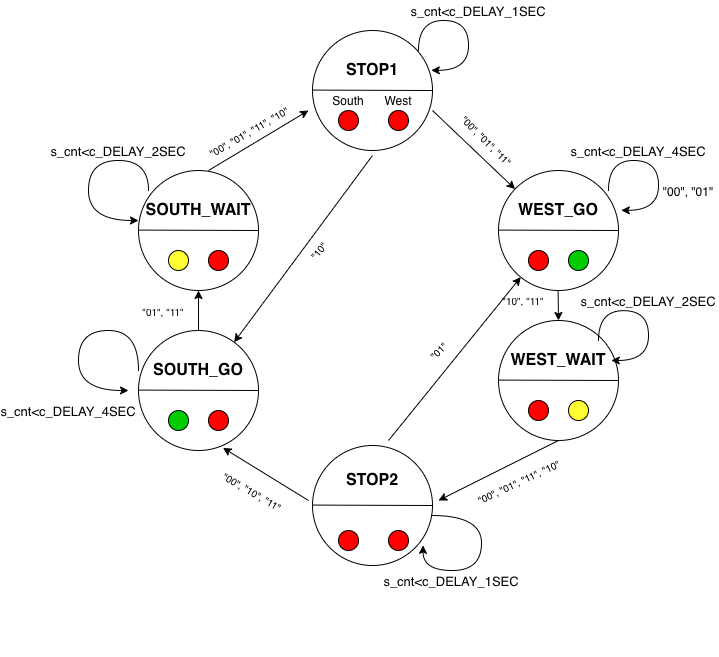

The diagram above was exported from draw.io. Its source (the exported page's mxGraphModel, read from the mxfile embedded in the PNG):
<mxGraphModel dx="988" dy="616" grid="1" gridSize="10" guides="1" tooltips="1" connect="1" arrows="1" fold="1" page="1" pageScale="1" pageWidth="827" pageHeight="1169" math="0" shadow="0">
  <root>
    <mxCell id="0" />
    <mxCell id="1" parent="0" />
    <mxCell id="r-oewepS9AMyHWMMBkNJ-1" value="" style="ellipse;whiteSpace=wrap;html=1;aspect=fixed;" vertex="1" parent="1">
      <mxGeometry x="354" y="110" width="120" height="120" as="geometry" />
    </mxCell>
    <mxCell id="r-oewepS9AMyHWMMBkNJ-7" value="" style="endArrow=none;html=1;entryX=1;entryY=0.5;entryDx=0;entryDy=0;" edge="1" parent="1" target="r-oewepS9AMyHWMMBkNJ-1">
      <mxGeometry width="50" height="50" relative="1" as="geometry">
        <mxPoint x="354" y="169.58" as="sourcePoint" />
        <mxPoint x="434" y="169.58" as="targetPoint" />
      </mxGeometry>
    </mxCell>
    <mxCell id="r-oewepS9AMyHWMMBkNJ-22" value="" style="ellipse;whiteSpace=wrap;html=1;aspect=fixed;" vertex="1" parent="1">
      <mxGeometry x="180" y="250" width="120" height="120" as="geometry" />
    </mxCell>
    <mxCell id="r-oewepS9AMyHWMMBkNJ-23" value="" style="endArrow=none;html=1;entryX=1;entryY=0.5;entryDx=0;entryDy=0;" edge="1" parent="1" target="r-oewepS9AMyHWMMBkNJ-22">
      <mxGeometry width="50" height="50" relative="1" as="geometry">
        <mxPoint x="180" y="309.58000000000004" as="sourcePoint" />
        <mxPoint x="260" y="309.58000000000004" as="targetPoint" />
      </mxGeometry>
    </mxCell>
    <mxCell id="r-oewepS9AMyHWMMBkNJ-24" value="" style="ellipse;whiteSpace=wrap;html=1;aspect=fixed;" vertex="1" parent="1">
      <mxGeometry x="540" y="250" width="120" height="120" as="geometry" />
    </mxCell>
    <mxCell id="r-oewepS9AMyHWMMBkNJ-25" value="" style="endArrow=none;html=1;entryX=1;entryY=0.5;entryDx=0;entryDy=0;" edge="1" parent="1" target="r-oewepS9AMyHWMMBkNJ-24">
      <mxGeometry width="50" height="50" relative="1" as="geometry">
        <mxPoint x="540" y="309.5799999999999" as="sourcePoint" />
        <mxPoint x="620" y="309.58000000000004" as="targetPoint" />
      </mxGeometry>
    </mxCell>
    <mxCell id="r-oewepS9AMyHWMMBkNJ-26" value="" style="ellipse;whiteSpace=wrap;html=1;aspect=fixed;" vertex="1" parent="1">
      <mxGeometry x="180" y="410" width="120" height="120" as="geometry" />
    </mxCell>
    <mxCell id="r-oewepS9AMyHWMMBkNJ-27" value="" style="endArrow=none;html=1;entryX=1;entryY=0.5;entryDx=0;entryDy=0;" edge="1" parent="1" target="r-oewepS9AMyHWMMBkNJ-26">
      <mxGeometry width="50" height="50" relative="1" as="geometry">
        <mxPoint x="180" y="469.5799999999999" as="sourcePoint" />
        <mxPoint x="260" y="469.58000000000004" as="targetPoint" />
      </mxGeometry>
    </mxCell>
    <mxCell id="r-oewepS9AMyHWMMBkNJ-28" value="" style="ellipse;whiteSpace=wrap;html=1;aspect=fixed;" vertex="1" parent="1">
      <mxGeometry x="540" y="400" width="120" height="120" as="geometry" />
    </mxCell>
    <mxCell id="r-oewepS9AMyHWMMBkNJ-29" value="" style="endArrow=none;html=1;entryX=1;entryY=0.5;entryDx=0;entryDy=0;" edge="1" parent="1" target="r-oewepS9AMyHWMMBkNJ-28">
      <mxGeometry width="50" height="50" relative="1" as="geometry">
        <mxPoint x="540" y="459.5799999999999" as="sourcePoint" />
        <mxPoint x="620" y="459.58000000000004" as="targetPoint" />
      </mxGeometry>
    </mxCell>
    <mxCell id="r-oewepS9AMyHWMMBkNJ-30" value="" style="ellipse;whiteSpace=wrap;html=1;aspect=fixed;" vertex="1" parent="1">
      <mxGeometry x="354" y="525" width="120" height="120" as="geometry" />
    </mxCell>
    <mxCell id="r-oewepS9AMyHWMMBkNJ-31" value="" style="endArrow=none;html=1;entryX=1;entryY=0.5;entryDx=0;entryDy=0;" edge="1" parent="1" target="r-oewepS9AMyHWMMBkNJ-30">
      <mxGeometry width="50" height="50" relative="1" as="geometry">
        <mxPoint x="354" y="584.5799999999999" as="sourcePoint" />
        <mxPoint x="434" y="584.58" as="targetPoint" />
      </mxGeometry>
    </mxCell>
    <mxCell id="r-oewepS9AMyHWMMBkNJ-32" value="STOP1" style="text;html=1;strokeColor=none;fillColor=none;align=center;verticalAlign=middle;whiteSpace=wrap;rounded=0;fontStyle=1;fontSize=16;" vertex="1" parent="1">
      <mxGeometry x="394" y="140" width="40" height="20" as="geometry" />
    </mxCell>
    <mxCell id="r-oewepS9AMyHWMMBkNJ-33" value="WEST_GO" style="text;html=1;strokeColor=none;fillColor=none;align=center;verticalAlign=middle;whiteSpace=wrap;rounded=0;fontStyle=1;fontSize=16;" vertex="1" parent="1">
      <mxGeometry x="580" y="280" width="40" height="20" as="geometry" />
    </mxCell>
    <mxCell id="r-oewepS9AMyHWMMBkNJ-34" value="SOUTH_WAIT" style="text;html=1;strokeColor=none;fillColor=none;align=center;verticalAlign=middle;whiteSpace=wrap;rounded=0;fontStyle=1;fontSize=16;" vertex="1" parent="1">
      <mxGeometry x="220" y="280" width="40" height="20" as="geometry" />
    </mxCell>
    <mxCell id="r-oewepS9AMyHWMMBkNJ-35" value="SOUTH_GO" style="text;html=1;strokeColor=none;fillColor=none;align=center;verticalAlign=middle;whiteSpace=wrap;rounded=0;fontStyle=1;fontSize=16;" vertex="1" parent="1">
      <mxGeometry x="220" y="440" width="40" height="20" as="geometry" />
    </mxCell>
    <mxCell id="r-oewepS9AMyHWMMBkNJ-36" value="STOP2" style="text;html=1;strokeColor=none;fillColor=none;align=center;verticalAlign=middle;whiteSpace=wrap;rounded=0;fontStyle=1;fontSize=16;" vertex="1" parent="1">
      <mxGeometry x="394" y="550" width="40" height="20" as="geometry" />
    </mxCell>
    <mxCell id="r-oewepS9AMyHWMMBkNJ-37" value="WEST_WAIT" style="text;html=1;strokeColor=none;fillColor=none;align=center;verticalAlign=middle;whiteSpace=wrap;rounded=0;fontStyle=1;fontSize=16;" vertex="1" parent="1">
      <mxGeometry x="580" y="430" width="40" height="20" as="geometry" />
    </mxCell>
    <mxCell id="r-oewepS9AMyHWMMBkNJ-38" value="" style="ellipse;whiteSpace=wrap;html=1;aspect=fixed;fontSize=16;fillColor=#FF0000;" vertex="1" parent="1">
      <mxGeometry x="380" y="190" width="20" height="20" as="geometry" />
    </mxCell>
    <mxCell id="r-oewepS9AMyHWMMBkNJ-39" value="" style="ellipse;whiteSpace=wrap;html=1;aspect=fixed;fontSize=16;fillColor=#FF0000;" vertex="1" parent="1">
      <mxGeometry x="430" y="190" width="20" height="20" as="geometry" />
    </mxCell>
    <mxCell id="r-oewepS9AMyHWMMBkNJ-40" value="&lt;font style=&quot;font-size: 12px&quot;&gt;South&lt;/font&gt;" style="text;html=1;strokeColor=none;fillColor=none;align=center;verticalAlign=middle;whiteSpace=wrap;rounded=0;fontSize=16;" vertex="1" parent="1">
      <mxGeometry x="370" y="170" width="40" height="20" as="geometry" />
    </mxCell>
    <mxCell id="r-oewepS9AMyHWMMBkNJ-42" value="&lt;font style=&quot;font-size: 12px&quot;&gt;West&lt;/font&gt;" style="text;html=1;strokeColor=none;fillColor=none;align=center;verticalAlign=middle;whiteSpace=wrap;rounded=0;fontSize=16;" vertex="1" parent="1">
      <mxGeometry x="420" y="170" width="40" height="20" as="geometry" />
    </mxCell>
    <mxCell id="r-oewepS9AMyHWMMBkNJ-43" value="" style="ellipse;whiteSpace=wrap;html=1;aspect=fixed;fontSize=16;fillColor=#FF0000;" vertex="1" parent="1">
      <mxGeometry x="380" y="610" width="20" height="20" as="geometry" />
    </mxCell>
    <mxCell id="r-oewepS9AMyHWMMBkNJ-44" value="" style="ellipse;whiteSpace=wrap;html=1;aspect=fixed;fontSize=16;fillColor=#FF0000;" vertex="1" parent="1">
      <mxGeometry x="430" y="610" width="20" height="20" as="geometry" />
    </mxCell>
    <mxCell id="r-oewepS9AMyHWMMBkNJ-45" value="" style="ellipse;whiteSpace=wrap;html=1;aspect=fixed;fontSize=16;fillColor=#00CC00;" vertex="1" parent="1">
      <mxGeometry x="610" y="330" width="20" height="20" as="geometry" />
    </mxCell>
    <mxCell id="r-oewepS9AMyHWMMBkNJ-46" value="" style="ellipse;whiteSpace=wrap;html=1;aspect=fixed;fontSize=16;fillColor=#FF0000;" vertex="1" parent="1">
      <mxGeometry x="570" y="330" width="20" height="20" as="geometry" />
    </mxCell>
    <mxCell id="r-oewepS9AMyHWMMBkNJ-47" value="" style="ellipse;whiteSpace=wrap;html=1;aspect=fixed;fontSize=16;fillColor=#FFFF33;" vertex="1" parent="1">
      <mxGeometry x="210" y="330" width="20" height="20" as="geometry" />
    </mxCell>
    <mxCell id="r-oewepS9AMyHWMMBkNJ-48" value="" style="ellipse;whiteSpace=wrap;html=1;aspect=fixed;fontSize=16;fillColor=#FF0000;" vertex="1" parent="1">
      <mxGeometry x="250" y="330" width="20" height="20" as="geometry" />
    </mxCell>
    <mxCell id="r-oewepS9AMyHWMMBkNJ-49" value="" style="ellipse;whiteSpace=wrap;html=1;aspect=fixed;fontSize=16;fillColor=#00CC00;" vertex="1" parent="1">
      <mxGeometry x="210" y="490" width="20" height="20" as="geometry" />
    </mxCell>
    <mxCell id="r-oewepS9AMyHWMMBkNJ-50" value="" style="ellipse;whiteSpace=wrap;html=1;aspect=fixed;fontSize=16;fillColor=#FF0000;" vertex="1" parent="1">
      <mxGeometry x="250" y="490" width="20" height="20" as="geometry" />
    </mxCell>
    <mxCell id="r-oewepS9AMyHWMMBkNJ-51" value="" style="ellipse;whiteSpace=wrap;html=1;aspect=fixed;fontSize=16;fillColor=#FF0000;" vertex="1" parent="1">
      <mxGeometry x="570" y="480" width="20" height="20" as="geometry" />
    </mxCell>
    <mxCell id="r-oewepS9AMyHWMMBkNJ-52" value="" style="ellipse;whiteSpace=wrap;html=1;aspect=fixed;fontSize=16;fillColor=#FFFF33;" vertex="1" parent="1">
      <mxGeometry x="610" y="480" width="20" height="20" as="geometry" />
    </mxCell>
    <mxCell id="r-oewepS9AMyHWMMBkNJ-54" value="" style="endArrow=classic;html=1;fontSize=16;" edge="1" parent="1">
      <mxGeometry width="50" height="50" relative="1" as="geometry">
        <mxPoint x="250" y="250" as="sourcePoint" />
        <mxPoint x="350" y="190" as="targetPoint" />
      </mxGeometry>
    </mxCell>
    <mxCell id="r-oewepS9AMyHWMMBkNJ-55" value="" style="endArrow=classic;html=1;fontSize=16;" edge="1" parent="1" target="r-oewepS9AMyHWMMBkNJ-24">
      <mxGeometry width="50" height="50" relative="1" as="geometry">
        <mxPoint x="474" y="190.0000000000001" as="sourcePoint" />
        <mxPoint x="574" y="130" as="targetPoint" />
      </mxGeometry>
    </mxCell>
    <mxCell id="r-oewepS9AMyHWMMBkNJ-56" value="" style="endArrow=classic;html=1;fontSize=16;" edge="1" parent="1">
      <mxGeometry width="50" height="50" relative="1" as="geometry">
        <mxPoint x="599.58" y="370" as="sourcePoint" />
        <mxPoint x="600" y="400" as="targetPoint" />
      </mxGeometry>
    </mxCell>
    <mxCell id="r-oewepS9AMyHWMMBkNJ-57" value="" style="endArrow=classic;html=1;fontSize=16;" edge="1" parent="1">
      <mxGeometry width="50" height="50" relative="1" as="geometry">
        <mxPoint x="600" y="520.0000000000001" as="sourcePoint" />
        <mxPoint x="480" y="580" as="targetPoint" />
      </mxGeometry>
    </mxCell>
    <mxCell id="r-oewepS9AMyHWMMBkNJ-58" value="" style="endArrow=classic;html=1;fontSize=16;entryX=0.704;entryY=0.978;entryDx=0;entryDy=0;entryPerimeter=0;" edge="1" parent="1" target="r-oewepS9AMyHWMMBkNJ-26">
      <mxGeometry width="50" height="50" relative="1" as="geometry">
        <mxPoint x="350" y="580" as="sourcePoint" />
        <mxPoint x="280" y="540" as="targetPoint" />
      </mxGeometry>
    </mxCell>
    <mxCell id="r-oewepS9AMyHWMMBkNJ-59" value="" style="endArrow=classic;html=1;fontSize=16;exitX=0.5;exitY=0;exitDx=0;exitDy=0;" edge="1" parent="1" source="r-oewepS9AMyHWMMBkNJ-26">
      <mxGeometry width="50" height="50" relative="1" as="geometry">
        <mxPoint x="230" y="430.0000000000001" as="sourcePoint" />
        <mxPoint x="240" y="370" as="targetPoint" />
      </mxGeometry>
    </mxCell>
    <mxCell id="r-oewepS9AMyHWMMBkNJ-60" value="" style="endArrow=classic;html=1;fontSize=16;edgeStyle=orthogonalEdgeStyle;curved=1;entryX=0.99;entryY=0.332;entryDx=0;entryDy=0;entryPerimeter=0;" edge="1" parent="1" target="r-oewepS9AMyHWMMBkNJ-1">
      <mxGeometry width="50" height="50" relative="1" as="geometry">
        <mxPoint x="460" y="130" as="sourcePoint" />
        <mxPoint x="490" y="160" as="targetPoint" />
        <Array as="points">
          <mxPoint x="460" y="100" />
          <mxPoint x="510" y="100" />
          <mxPoint x="510" y="150" />
        </Array>
      </mxGeometry>
    </mxCell>
    <mxCell id="r-oewepS9AMyHWMMBkNJ-61" value="" style="endArrow=classic;html=1;fontSize=16;edgeStyle=orthogonalEdgeStyle;curved=1;entryX=0.99;entryY=0.332;entryDx=0;entryDy=0;entryPerimeter=0;" edge="1" parent="1">
      <mxGeometry width="50" height="50" relative="1" as="geometry">
        <mxPoint x="650" y="270" as="sourcePoint" />
        <mxPoint x="662.8" y="289.8399999999999" as="targetPoint" />
        <Array as="points">
          <mxPoint x="650" y="240" />
          <mxPoint x="700" y="240" />
          <mxPoint x="700" y="290" />
        </Array>
      </mxGeometry>
    </mxCell>
    <mxCell id="r-oewepS9AMyHWMMBkNJ-62" value="" style="endArrow=classic;html=1;fontSize=16;edgeStyle=orthogonalEdgeStyle;curved=1;entryX=0.99;entryY=0.332;entryDx=0;entryDy=0;entryPerimeter=0;" edge="1" parent="1">
      <mxGeometry width="50" height="50" relative="1" as="geometry">
        <mxPoint x="640" y="420.16" as="sourcePoint" />
        <mxPoint x="652.8" y="439.99999999999994" as="targetPoint" />
        <Array as="points">
          <mxPoint x="640" y="390.16" />
          <mxPoint x="690" y="390.16" />
          <mxPoint x="690" y="440.16" />
        </Array>
      </mxGeometry>
    </mxCell>
    <mxCell id="r-oewepS9AMyHWMMBkNJ-64" value="" style="endArrow=classic;html=1;fontSize=16;edgeStyle=orthogonalEdgeStyle;curved=1;" edge="1" parent="1">
      <mxGeometry width="50" height="50" relative="1" as="geometry">
        <mxPoint x="180" y="450" as="sourcePoint" />
        <mxPoint x="170" y="470" as="targetPoint" />
        <Array as="points">
          <mxPoint x="180" y="410" />
          <mxPoint x="120" y="410" />
        </Array>
      </mxGeometry>
    </mxCell>
    <mxCell id="r-oewepS9AMyHWMMBkNJ-91" value="&lt;span style=&quot;color: rgba(0 , 0 , 0 , 0) ; font-family: monospace ; font-size: 0px ; background-color: rgb(248 , 249 , 250)&quot;&gt;%3CmxGraphModel%3E%3Croot%3E%3CmxCell%20id%3D%220%22%2F%3E%3CmxCell%20id%3D%221%22%20parent%3D%220%22%2F%3E%3CmxCell%20id%3D%222%22%20value%3D%22%22%20style%3D%22endArrow%3Dclassic%3Bhtml%3D1%3BfontSize%3D16%3BedgeStyle%3DorthogonalEdgeStyle%3Bcurved%3D1%3B%22%20edge%3D%221%22%20parent%3D%221%22%3E%3CmxGeometry%20width%3D%2250%22%20height%3D%2250%22%20relative%3D%221%22%20as%3D%22geometry%22%3E%3CmxPoint%20x%3D%22180%22%20y%3D%22450%22%20as%3D%22sourcePoint%22%2F%3E%3CmxPoint%20x%3D%22170%22%20y%3D%22470%22%20as%3D%22targetPoint%22%2F%3E%3CArray%20as%3D%22points%22%3E%3CmxPoint%20x%3D%22180%22%20y%3D%22410%22%2F%3E%3CmxPoint%20x%3D%22120%22%20y%3D%22410%22%2F%3E%3C%2FArray%3E%3C%2FmxGeometry%3E%3C%2FmxCell%3E%3C%2Froot%3E%3C%2FmxGraphModel%3E&lt;/span&gt;" style="edgeLabel;html=1;align=center;verticalAlign=middle;resizable=0;points=[];fontSize=10;" vertex="1" connectable="0" parent="r-oewepS9AMyHWMMBkNJ-64">
      <mxGeometry x="-0.3921" relative="1" as="geometry">
        <mxPoint as="offset" />
      </mxGeometry>
    </mxCell>
    <mxCell id="r-oewepS9AMyHWMMBkNJ-66" value="&lt;font style=&quot;font-size: 10px;&quot;&gt;&quot;00&quot;, &quot;01&quot;, &quot;11&quot;&lt;/font&gt;" style="text;html=1;strokeColor=none;fillColor=none;align=center;verticalAlign=middle;whiteSpace=wrap;rounded=0;fontSize=10;rotation=45;" vertex="1" parent="1">
      <mxGeometry x="474" y="210" width="110" height="20" as="geometry" />
    </mxCell>
    <mxCell id="r-oewepS9AMyHWMMBkNJ-68" value="&lt;font size=&quot;1&quot;&gt;&quot;00&quot;, &quot;01&quot;, &quot;11&quot;, &quot;10&quot;&lt;/font&gt;" style="text;html=1;strokeColor=none;fillColor=none;align=center;verticalAlign=middle;whiteSpace=wrap;rounded=0;fontSize=14;rotation=-25;" vertex="1" parent="1">
      <mxGeometry x="510" y="550" width="100" height="20" as="geometry" />
    </mxCell>
    <mxCell id="r-oewepS9AMyHWMMBkNJ-69" value="&lt;font style=&quot;font-size: 10px&quot;&gt;&quot;00&quot;, &quot;10&quot;, &quot;11&quot;&lt;/font&gt;" style="text;html=1;strokeColor=none;fillColor=none;align=center;verticalAlign=middle;whiteSpace=wrap;rounded=0;fontSize=14;rotation=30;" vertex="1" parent="1">
      <mxGeometry x="260" y="560" width="70" height="20" as="geometry" />
    </mxCell>
    <mxCell id="r-oewepS9AMyHWMMBkNJ-70" value="&lt;font style=&quot;font-size: 10px&quot;&gt;&quot;01&quot;, &quot;11&quot;&lt;/font&gt;" style="text;html=1;strokeColor=none;fillColor=none;align=center;verticalAlign=middle;whiteSpace=wrap;rounded=0;fontSize=14;" vertex="1" parent="1">
      <mxGeometry x="180" y="380" width="50" height="20" as="geometry" />
    </mxCell>
    <mxCell id="r-oewepS9AMyHWMMBkNJ-72" value="&lt;font style=&quot;font-size: 13px&quot;&gt;s_cnt&amp;lt;c_DELAY_1SEC&lt;/font&gt;" style="text;html=1;strokeColor=none;fillColor=none;align=center;verticalAlign=middle;whiteSpace=wrap;rounded=0;fontSize=14;" vertex="1" parent="1">
      <mxGeometry x="500" y="80" width="40" height="20" as="geometry" />
    </mxCell>
    <mxCell id="r-oewepS9AMyHWMMBkNJ-73" value="&lt;font style=&quot;font-size: 13px&quot;&gt;s_cnt&amp;lt;c_DELAY_4SEC&lt;/font&gt;" style="text;html=1;strokeColor=none;fillColor=none;align=center;verticalAlign=middle;whiteSpace=wrap;rounded=0;fontSize=14;" vertex="1" parent="1">
      <mxGeometry x="660" y="220" width="40" height="20" as="geometry" />
    </mxCell>
    <mxCell id="r-oewepS9AMyHWMMBkNJ-74" value="&lt;font style=&quot;font-size: 13px&quot;&gt;s_cnt&amp;lt;c_DELAY_2SEC&lt;/font&gt;" style="text;html=1;strokeColor=none;fillColor=none;align=center;verticalAlign=middle;whiteSpace=wrap;rounded=0;fontSize=14;" vertex="1" parent="1">
      <mxGeometry x="670" y="370" width="40" height="20" as="geometry" />
    </mxCell>
    <mxCell id="r-oewepS9AMyHWMMBkNJ-75" value="&lt;font style=&quot;font-size: 13px&quot;&gt;s_cnt&amp;lt;c_DELAY_1SEC&lt;/font&gt;" style="text;html=1;strokeColor=none;fillColor=none;align=center;verticalAlign=middle;whiteSpace=wrap;rounded=0;fontSize=14;" vertex="1" parent="1">
      <mxGeometry x="450" y="585" width="86" height="150" as="geometry" />
    </mxCell>
    <mxCell id="r-oewepS9AMyHWMMBkNJ-76" value="&lt;font style=&quot;font-size: 13px&quot;&gt;s_cnt&amp;lt;c_DELAY_4SEC&lt;/font&gt;" style="text;html=1;strokeColor=none;fillColor=none;align=center;verticalAlign=middle;whiteSpace=wrap;rounded=0;fontSize=14;" vertex="1" parent="1">
      <mxGeometry x="90" y="480" width="40" height="20" as="geometry" />
    </mxCell>
    <mxCell id="r-oewepS9AMyHWMMBkNJ-77" value="&lt;font style=&quot;font-size: 13px&quot;&gt;s_cnt&amp;lt;c_DELAY_2SEC&lt;/font&gt;" style="text;html=1;strokeColor=none;fillColor=none;align=center;verticalAlign=middle;whiteSpace=wrap;rounded=0;fontSize=14;" vertex="1" parent="1">
      <mxGeometry x="140" y="220" width="40" height="20" as="geometry" />
    </mxCell>
    <mxCell id="r-oewepS9AMyHWMMBkNJ-84" value="&lt;font style=&quot;font-size: 12px&quot;&gt;&quot;00&quot;, &quot;01&quot;&lt;/font&gt;" style="text;html=1;strokeColor=none;fillColor=none;align=center;verticalAlign=middle;whiteSpace=wrap;rounded=0;fontSize=14;" vertex="1" parent="1">
      <mxGeometry x="700" y="260" width="60" height="20" as="geometry" />
    </mxCell>
    <mxCell id="r-oewepS9AMyHWMMBkNJ-85" value="&quot;10&quot;, &quot;11&quot;" style="text;html=1;strokeColor=none;fillColor=none;align=center;verticalAlign=middle;whiteSpace=wrap;rounded=0;fontSize=10;" vertex="1" parent="1">
      <mxGeometry x="530" y="370" width="70" height="20" as="geometry" />
    </mxCell>
    <mxCell id="r-oewepS9AMyHWMMBkNJ-87" value="&lt;font size=&quot;1&quot;&gt;&quot;00&quot;, &quot;01&quot;, &quot;11&quot;, &quot;10&quot;&lt;/font&gt;" style="text;html=1;strokeColor=none;fillColor=none;align=center;verticalAlign=middle;whiteSpace=wrap;rounded=0;fontSize=14;rotation=-30;" vertex="1" parent="1">
      <mxGeometry x="240" y="200" width="100" height="20" as="geometry" />
    </mxCell>
    <mxCell id="r-oewepS9AMyHWMMBkNJ-88" value="" style="endArrow=classic;html=1;fontSize=10;" edge="1" parent="1" target="r-oewepS9AMyHWMMBkNJ-24">
      <mxGeometry width="50" height="50" relative="1" as="geometry">
        <mxPoint x="430" y="520" as="sourcePoint" />
        <mxPoint x="465" y="470" as="targetPoint" />
      </mxGeometry>
    </mxCell>
    <mxCell id="r-oewepS9AMyHWMMBkNJ-89" value="" style="endArrow=classic;html=1;fontSize=10;" edge="1" parent="1" target="r-oewepS9AMyHWMMBkNJ-26">
      <mxGeometry width="50" height="50" relative="1" as="geometry">
        <mxPoint x="414" y="235" as="sourcePoint" />
        <mxPoint x="334" y="305" as="targetPoint" />
      </mxGeometry>
    </mxCell>
    <mxCell id="r-oewepS9AMyHWMMBkNJ-92" value="" style="endArrow=classic;html=1;fontSize=16;edgeStyle=orthogonalEdgeStyle;curved=1;" edge="1" parent="1">
      <mxGeometry width="50" height="50" relative="1" as="geometry">
        <mxPoint x="190" y="270" as="sourcePoint" />
        <mxPoint x="180" y="300" as="targetPoint" />
        <Array as="points">
          <mxPoint x="190" y="240" />
          <mxPoint x="130" y="240" />
          <mxPoint x="130" y="300" />
        </Array>
      </mxGeometry>
    </mxCell>
    <mxCell id="r-oewepS9AMyHWMMBkNJ-93" value="&lt;span style=&quot;color: rgba(0 , 0 , 0 , 0) ; font-family: monospace ; font-size: 0px ; background-color: rgb(248 , 249 , 250)&quot;&gt;%3CmxGraphModel%3E%3Croot%3E%3CmxCell%20id%3D%220%22%2F%3E%3CmxCell%20id%3D%221%22%20parent%3D%220%22%2F%3E%3CmxCell%20id%3D%222%22%20value%3D%22%22%20style%3D%22endArrow%3Dclassic%3Bhtml%3D1%3BfontSize%3D16%3BedgeStyle%3DorthogonalEdgeStyle%3Bcurved%3D1%3B%22%20edge%3D%221%22%20parent%3D%221%22%3E%3CmxGeometry%20width%3D%2250%22%20height%3D%2250%22%20relative%3D%221%22%20as%3D%22geometry%22%3E%3CmxPoint%20x%3D%22180%22%20y%3D%22450%22%20as%3D%22sourcePoint%22%2F%3E%3CmxPoint%20x%3D%22170%22%20y%3D%22470%22%20as%3D%22targetPoint%22%2F%3E%3CArray%20as%3D%22points%22%3E%3CmxPoint%20x%3D%22180%22%20y%3D%22410%22%2F%3E%3CmxPoint%20x%3D%22120%22%20y%3D%22410%22%2F%3E%3C%2FArray%3E%3C%2FmxGeometry%3E%3C%2FmxCell%3E%3C%2Froot%3E%3C%2FmxGraphModel%3E&lt;/span&gt;" style="edgeLabel;html=1;align=center;verticalAlign=middle;resizable=0;points=[];fontSize=10;" vertex="1" connectable="0" parent="r-oewepS9AMyHWMMBkNJ-92">
      <mxGeometry x="-0.3921" relative="1" as="geometry">
        <mxPoint as="offset" />
      </mxGeometry>
    </mxCell>
    <mxCell id="r-oewepS9AMyHWMMBkNJ-95" value="&quot;10&quot;" style="text;html=1;strokeColor=none;fillColor=none;align=center;verticalAlign=middle;whiteSpace=wrap;rounded=0;fontSize=10;rotation=-50;" vertex="1" parent="1">
      <mxGeometry x="340" y="320" width="40" height="20" as="geometry" />
    </mxCell>
    <mxCell id="r-oewepS9AMyHWMMBkNJ-96" value="&quot;01&quot;" style="text;html=1;strokeColor=none;fillColor=none;align=center;verticalAlign=middle;whiteSpace=wrap;rounded=0;fontSize=10;rotation=-45;" vertex="1" parent="1">
      <mxGeometry x="460" y="420" width="40" height="20" as="geometry" />
    </mxCell>
    <mxCell id="r-oewepS9AMyHWMMBkNJ-99" value="" style="endArrow=classic;html=1;fontSize=16;edgeStyle=orthogonalEdgeStyle;curved=1;entryX=0.921;entryY=0.832;entryDx=0;entryDy=0;entryPerimeter=0;" edge="1" parent="1" target="r-oewepS9AMyHWMMBkNJ-30">
      <mxGeometry width="50" height="50" relative="1" as="geometry">
        <mxPoint x="473" y="595" as="sourcePoint" />
        <mxPoint x="485.79999999999995" y="644.9199999999998" as="targetPoint" />
        <Array as="points">
          <mxPoint x="473" y="595" />
          <mxPoint x="523" y="595" />
          <mxPoint x="523" y="650" />
          <mxPoint x="465" y="650" />
        </Array>
      </mxGeometry>
    </mxCell>
  </root>
</mxGraphModel>